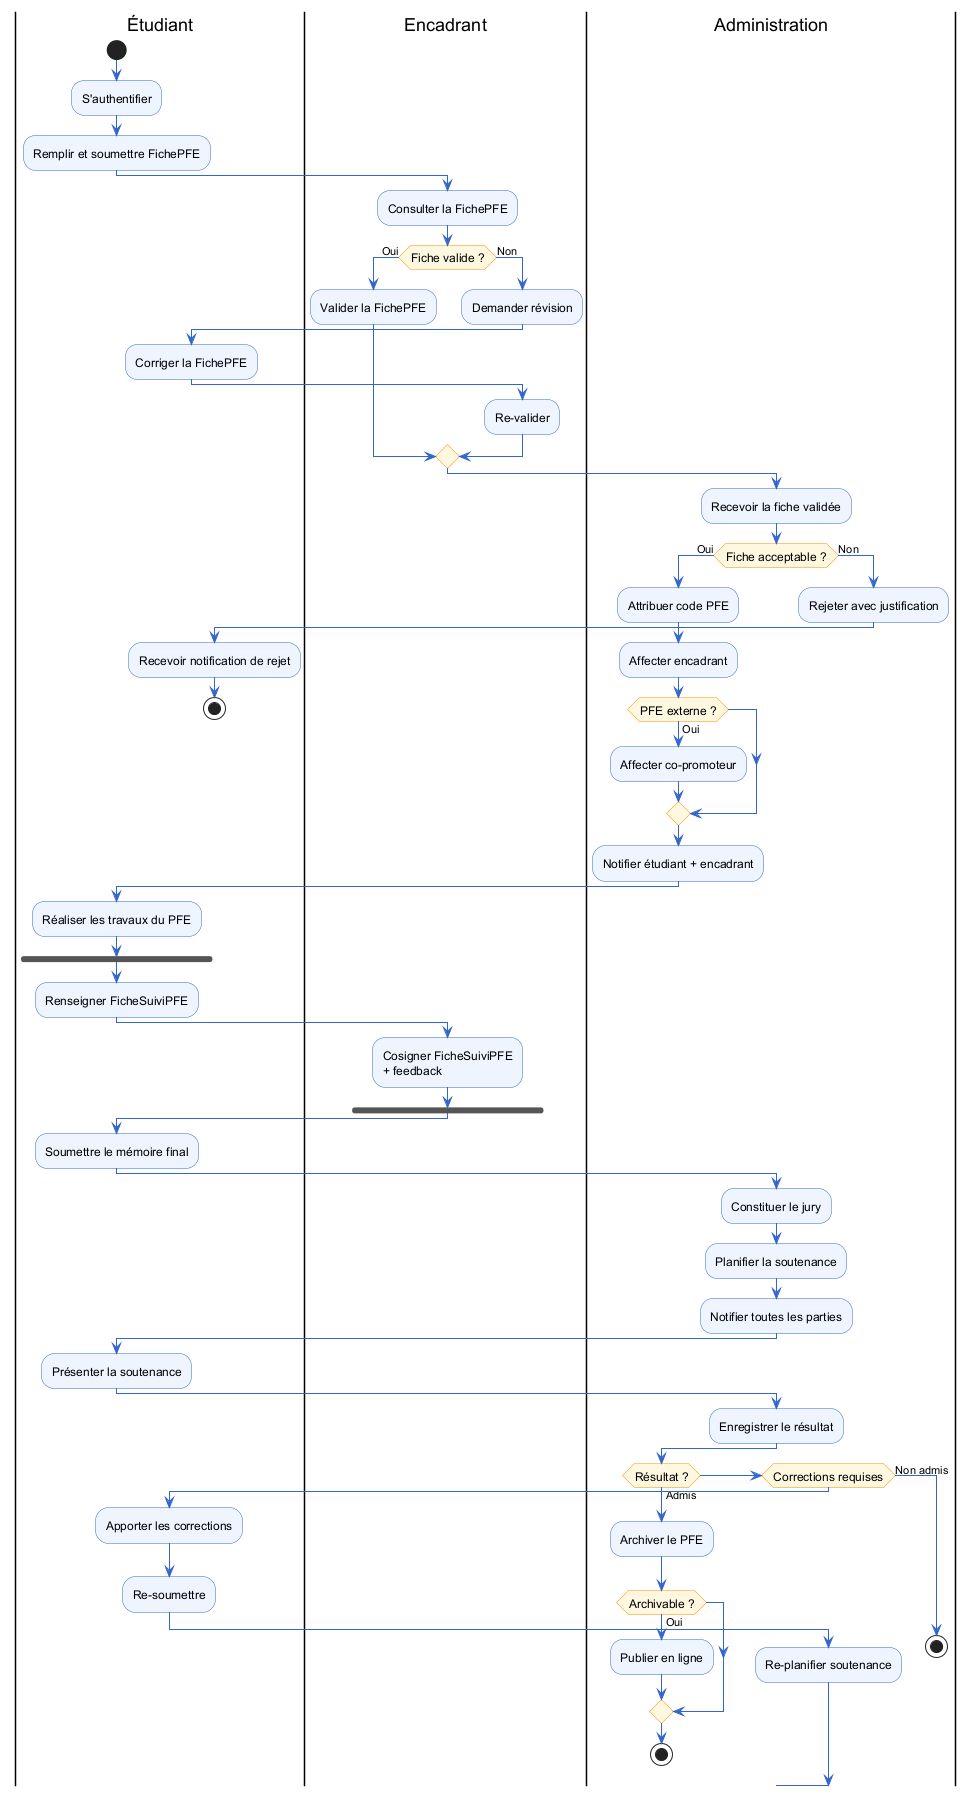

The diagram above was rendered by PlantUML. Its source (embedded in the PNG):
@startuml
skinparam activity {
  BackgroundColor #EEF5FF
  BorderColor #3366CC
  ArrowColor #3366CC
  DiamondBackgroundColor #FFF8E1
  DiamondBorderColor #FF8C00
  FontSize 12
}

|Étudiant|
start
:S'authentifier;
:Remplir et soumettre FichePFE;

|Encadrant|
:Consulter la FichePFE;
if (Fiche valide ?) then (Oui)
  :Valider la FichePFE;
else (Non)
  :Demander révision;
  |Étudiant|
  :Corriger la FichePFE;
  |Encadrant|
  :Re-valider;
endif

|Administration|
:Recevoir la fiche validée;
if (Fiche acceptable ?) then (Oui)
  :Attribuer code PFE;
  :Affecter encadrant;
  if (PFE externe ?) then (Oui)
    :Affecter co-promoteur;
  endif
  :Notifier étudiant + encadrant;
else (Non)
  :Rejeter avec justification;
  |Étudiant|
  :Recevoir notification de rejet;
  stop
endif

|Étudiant|
:Réaliser les travaux du PFE;

|Étudiant|
fork
  :Renseigner FicheSuiviPFE;
|Encadrant|
  :Cosigner FicheSuiviPFE\n+ feedback;
fork end

|Étudiant|
:Soumettre le mémoire final;

|Administration|
:Constituer le jury;
:Planifier la soutenance;
:Notifier toutes les parties;

|Étudiant|
:Présenter la soutenance;

|Administration|
:Enregistrer le résultat;

if (Résultat ?) then (Admis)
  :Archiver le PFE;
  if (Archivable ?) then (Oui)
    :Publier en ligne;
  endif
  stop
else if (Corrections requises)
  |Étudiant|
  :Apporter les corrections;
  :Re-soumettre;
  |Administration|
  :Re-planifier soutenance;
else (Non admis)
  stop
endif
@enduml